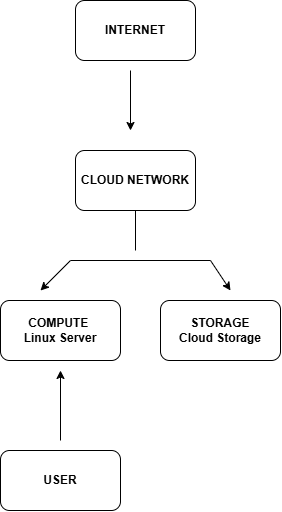

The diagram above was exported from draw.io. Its source (the exported page's mxGraphModel, read from the mxfile embedded in the PNG):
<mxGraphModel dx="1460" dy="806" grid="1" gridSize="10" guides="1" tooltips="1" connect="1" arrows="1" fold="1" page="1" pageScale="1" pageWidth="850" pageHeight="1100" math="0" shadow="0">
  <root>
    <mxCell id="0" />
    <mxCell id="1" parent="0" />
    <mxCell id="bU31iP0hELSRo3DlyKnD-1" parent="1" style="rounded=1;whiteSpace=wrap;html=1;" value="&lt;b&gt;INTERNET&lt;/b&gt;" vertex="1">
      <mxGeometry height="60" width="120" x="365" y="60" as="geometry" />
    </mxCell>
    <mxCell id="bU31iP0hELSRo3DlyKnD-2" parent="1" style="rounded=1;whiteSpace=wrap;html=1;" value="&lt;b&gt;CLOUD NETWORK&lt;/b&gt;" vertex="1">
      <mxGeometry height="60" width="120" x="365" y="210" as="geometry" />
    </mxCell>
    <mxCell id="bU31iP0hELSRo3DlyKnD-3" parent="1" style="rounded=1;whiteSpace=wrap;html=1;" value="&lt;b&gt;COMPUTE&amp;nbsp;&lt;/b&gt;&lt;div&gt;&lt;b&gt;Linux Server&lt;/b&gt;&lt;/div&gt;" vertex="1">
      <mxGeometry height="60" width="120" x="290" y="360" as="geometry" />
    </mxCell>
    <mxCell id="bU31iP0hELSRo3DlyKnD-4" parent="1" style="rounded=1;whiteSpace=wrap;html=1;" value="&lt;b&gt;STORAGE&lt;/b&gt;&lt;div&gt;&lt;b&gt;Cloud Storage&lt;/b&gt;&lt;/div&gt;" vertex="1">
      <mxGeometry height="60" width="120" x="450" y="360" as="geometry" />
    </mxCell>
    <mxCell id="bU31iP0hELSRo3DlyKnD-5" parent="1" style="rounded=1;whiteSpace=wrap;html=1;" value="&lt;b&gt;USER&lt;/b&gt;" vertex="1">
      <mxGeometry height="60" width="120" x="290" y="510" as="geometry" />
    </mxCell>
    <mxCell id="bU31iP0hELSRo3DlyKnD-6" edge="1" parent="1" style="endArrow=classic;html=1;rounded=0;" value="">
      <mxGeometry height="50" relative="1" width="50" as="geometry">
        <mxPoint x="420" y="130" as="sourcePoint" />
        <mxPoint x="420" y="190" as="targetPoint" />
      </mxGeometry>
    </mxCell>
    <mxCell id="bU31iP0hELSRo3DlyKnD-7" edge="1" parent="1" style="endArrow=none;html=1;rounded=0;entryX=0.5;entryY=1;entryDx=0;entryDy=0;" target="bU31iP0hELSRo3DlyKnD-2" value="">
      <mxGeometry height="50" relative="1" width="50" as="geometry">
        <mxPoint x="425" y="310" as="sourcePoint" />
        <mxPoint x="440" y="290" as="targetPoint" />
      </mxGeometry>
    </mxCell>
    <mxCell id="bU31iP0hELSRo3DlyKnD-9" edge="1" parent="1" style="endArrow=none;html=1;rounded=0;" value="">
      <mxGeometry height="50" relative="1" width="50" as="geometry">
        <mxPoint x="360" y="320" as="sourcePoint" />
        <mxPoint x="500" y="320" as="targetPoint" />
      </mxGeometry>
    </mxCell>
    <mxCell id="bU31iP0hELSRo3DlyKnD-10" edge="1" parent="1" style="endArrow=classic;html=1;rounded=0;" value="">
      <mxGeometry height="50" relative="1" width="50" as="geometry">
        <mxPoint x="360" y="320" as="sourcePoint" />
        <mxPoint x="330" y="350" as="targetPoint" />
      </mxGeometry>
    </mxCell>
    <mxCell id="bU31iP0hELSRo3DlyKnD-11" edge="1" parent="1" style="endArrow=classic;html=1;rounded=0;" value="">
      <mxGeometry height="50" relative="1" width="50" as="geometry">
        <mxPoint x="500" y="320" as="sourcePoint" />
        <mxPoint x="520" y="350" as="targetPoint" />
      </mxGeometry>
    </mxCell>
    <mxCell id="bU31iP0hELSRo3DlyKnD-12" edge="1" parent="1" style="endArrow=classic;html=1;rounded=0;" value="">
      <mxGeometry height="50" relative="1" width="50" as="geometry">
        <mxPoint x="350" y="500" as="sourcePoint" />
        <mxPoint x="350" y="430" as="targetPoint" />
      </mxGeometry>
    </mxCell>
  </root>
</mxGraphModel>